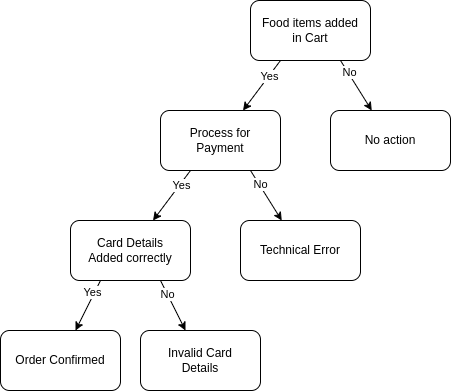

The diagram above was exported from draw.io. Its source (the exported page's mxGraphModel, read from the mxfile embedded in the PNG):
<mxGraphModel dx="796" dy="432" grid="1" gridSize="10" guides="1" tooltips="1" connect="1" arrows="1" fold="1" page="1" pageScale="1" pageWidth="827" pageHeight="1169" math="0" shadow="0">
  <root>
    <mxCell id="0" />
    <mxCell id="1" parent="0" />
    <mxCell id="8WEl6Hoa7YdmA3mzLxpU-1" value="Food items added&lt;br&gt;in Cart" style="rounded=1;whiteSpace=wrap;html=1;" vertex="1" parent="1">
      <mxGeometry x="340" y="40" width="120" height="60" as="geometry" />
    </mxCell>
    <mxCell id="8WEl6Hoa7YdmA3mzLxpU-2" value="" style="endArrow=classic;html=1;rounded=0;exitX=0.25;exitY=1;exitDx=0;exitDy=0;" edge="1" parent="1" source="8WEl6Hoa7YdmA3mzLxpU-1" target="8WEl6Hoa7YdmA3mzLxpU-3">
      <mxGeometry width="50" height="50" relative="1" as="geometry">
        <mxPoint x="380" y="240" as="sourcePoint" />
        <mxPoint x="430" y="190" as="targetPoint" />
      </mxGeometry>
    </mxCell>
    <mxCell id="8WEl6Hoa7YdmA3mzLxpU-6" value="Yes" style="edgeLabel;html=1;align=center;verticalAlign=middle;resizable=0;points=[];" vertex="1" connectable="0" parent="8WEl6Hoa7YdmA3mzLxpU-2">
      <mxGeometry x="-0.4048" relative="1" as="geometry">
        <mxPoint as="offset" />
      </mxGeometry>
    </mxCell>
    <mxCell id="8WEl6Hoa7YdmA3mzLxpU-3" value="Process for&lt;br&gt;Payment" style="rounded=1;whiteSpace=wrap;html=1;" vertex="1" parent="1">
      <mxGeometry x="250" y="150" width="120" height="60" as="geometry" />
    </mxCell>
    <mxCell id="8WEl6Hoa7YdmA3mzLxpU-4" value="" style="endArrow=classic;html=1;rounded=0;exitX=0.75;exitY=1;exitDx=0;exitDy=0;" edge="1" parent="1" source="8WEl6Hoa7YdmA3mzLxpU-1" target="8WEl6Hoa7YdmA3mzLxpU-5">
      <mxGeometry width="50" height="50" relative="1" as="geometry">
        <mxPoint x="380" y="240" as="sourcePoint" />
        <mxPoint x="430" y="190" as="targetPoint" />
      </mxGeometry>
    </mxCell>
    <mxCell id="8WEl6Hoa7YdmA3mzLxpU-7" value="No" style="edgeLabel;html=1;align=center;verticalAlign=middle;resizable=0;points=[];" vertex="1" connectable="0" parent="8WEl6Hoa7YdmA3mzLxpU-4">
      <mxGeometry x="-0.511" relative="1" as="geometry">
        <mxPoint x="1" as="offset" />
      </mxGeometry>
    </mxCell>
    <mxCell id="8WEl6Hoa7YdmA3mzLxpU-5" value="No action" style="rounded=1;whiteSpace=wrap;html=1;" vertex="1" parent="1">
      <mxGeometry x="420" y="150" width="120" height="60" as="geometry" />
    </mxCell>
    <mxCell id="8WEl6Hoa7YdmA3mzLxpU-8" value="" style="endArrow=classic;html=1;rounded=0;exitX=0.25;exitY=1;exitDx=0;exitDy=0;" edge="1" parent="1" source="8WEl6Hoa7YdmA3mzLxpU-3" target="8WEl6Hoa7YdmA3mzLxpU-9">
      <mxGeometry width="50" height="50" relative="1" as="geometry">
        <mxPoint x="380" y="240" as="sourcePoint" />
        <mxPoint x="430" y="190" as="targetPoint" />
      </mxGeometry>
    </mxCell>
    <mxCell id="8WEl6Hoa7YdmA3mzLxpU-12" value="Yes" style="edgeLabel;html=1;align=center;verticalAlign=middle;resizable=0;points=[];" vertex="1" connectable="0" parent="8WEl6Hoa7YdmA3mzLxpU-8">
      <mxGeometry x="-0.4688" y="1" relative="1" as="geometry">
        <mxPoint as="offset" />
      </mxGeometry>
    </mxCell>
    <mxCell id="8WEl6Hoa7YdmA3mzLxpU-9" value="Card Details&lt;br&gt;Added correctly" style="rounded=1;whiteSpace=wrap;html=1;" vertex="1" parent="1">
      <mxGeometry x="160" y="260" width="120" height="60" as="geometry" />
    </mxCell>
    <mxCell id="8WEl6Hoa7YdmA3mzLxpU-10" value="" style="endArrow=classic;html=1;rounded=0;exitX=0.75;exitY=1;exitDx=0;exitDy=0;" edge="1" parent="1" source="8WEl6Hoa7YdmA3mzLxpU-3" target="8WEl6Hoa7YdmA3mzLxpU-11">
      <mxGeometry width="50" height="50" relative="1" as="geometry">
        <mxPoint x="380" y="240" as="sourcePoint" />
        <mxPoint x="430" y="190" as="targetPoint" />
      </mxGeometry>
    </mxCell>
    <mxCell id="8WEl6Hoa7YdmA3mzLxpU-13" value="No" style="edgeLabel;html=1;align=center;verticalAlign=middle;resizable=0;points=[];" vertex="1" connectable="0" parent="8WEl6Hoa7YdmA3mzLxpU-10">
      <mxGeometry x="-0.4643" y="1" relative="1" as="geometry">
        <mxPoint as="offset" />
      </mxGeometry>
    </mxCell>
    <mxCell id="8WEl6Hoa7YdmA3mzLxpU-11" value="Technical Error" style="rounded=1;whiteSpace=wrap;html=1;" vertex="1" parent="1">
      <mxGeometry x="330" y="260" width="120" height="60" as="geometry" />
    </mxCell>
    <mxCell id="8WEl6Hoa7YdmA3mzLxpU-14" value="" style="endArrow=classic;html=1;rounded=0;exitX=0.25;exitY=1;exitDx=0;exitDy=0;" edge="1" parent="1" source="8WEl6Hoa7YdmA3mzLxpU-9" target="8WEl6Hoa7YdmA3mzLxpU-15">
      <mxGeometry width="50" height="50" relative="1" as="geometry">
        <mxPoint x="380" y="330" as="sourcePoint" />
        <mxPoint x="430" y="280" as="targetPoint" />
      </mxGeometry>
    </mxCell>
    <mxCell id="8WEl6Hoa7YdmA3mzLxpU-16" value="Yes" style="edgeLabel;html=1;align=center;verticalAlign=middle;resizable=0;points=[];" vertex="1" connectable="0" parent="8WEl6Hoa7YdmA3mzLxpU-14">
      <mxGeometry x="-0.488" y="-2" relative="1" as="geometry">
        <mxPoint as="offset" />
      </mxGeometry>
    </mxCell>
    <mxCell id="8WEl6Hoa7YdmA3mzLxpU-15" value="Order Confirmed" style="rounded=1;whiteSpace=wrap;html=1;" vertex="1" parent="1">
      <mxGeometry x="90" y="370" width="120" height="60" as="geometry" />
    </mxCell>
    <mxCell id="8WEl6Hoa7YdmA3mzLxpU-17" value="" style="endArrow=classic;html=1;rounded=0;exitX=0.75;exitY=1;exitDx=0;exitDy=0;" edge="1" parent="1" source="8WEl6Hoa7YdmA3mzLxpU-9" target="8WEl6Hoa7YdmA3mzLxpU-18">
      <mxGeometry width="50" height="50" relative="1" as="geometry">
        <mxPoint x="380" y="330" as="sourcePoint" />
        <mxPoint x="430" y="280" as="targetPoint" />
      </mxGeometry>
    </mxCell>
    <mxCell id="8WEl6Hoa7YdmA3mzLxpU-19" value="No" style="edgeLabel;html=1;align=center;verticalAlign=middle;resizable=0;points=[];" vertex="1" connectable="0" parent="8WEl6Hoa7YdmA3mzLxpU-17">
      <mxGeometry x="-0.472" relative="1" as="geometry">
        <mxPoint as="offset" />
      </mxGeometry>
    </mxCell>
    <mxCell id="8WEl6Hoa7YdmA3mzLxpU-18" value="Invalid Card&lt;br&gt;Details" style="rounded=1;whiteSpace=wrap;html=1;" vertex="1" parent="1">
      <mxGeometry x="230" y="370" width="120" height="60" as="geometry" />
    </mxCell>
  </root>
</mxGraphModel>